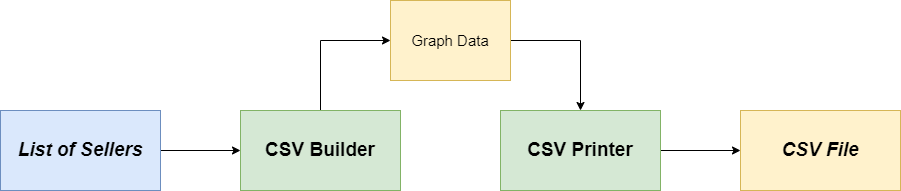

The diagram above was exported from draw.io. Its source (the exported page's mxGraphModel, read from the mxfile embedded in the PNG):
<mxGraphModel dx="1102" dy="985" grid="1" gridSize="10" guides="1" tooltips="1" connect="1" arrows="1" fold="1" page="1" pageScale="1" pageWidth="850" pageHeight="1100" math="0" shadow="0">
  <root>
    <mxCell id="UX-YqeCBUEaVV7gcgxbN-0" />
    <mxCell id="UX-YqeCBUEaVV7gcgxbN-1" parent="UX-YqeCBUEaVV7gcgxbN-0" />
    <mxCell id="ir_EI1tkmXsLVfImB9zZ-0" style="edgeStyle=orthogonalEdgeStyle;rounded=0;orthogonalLoop=1;jettySize=auto;html=1;exitX=1;exitY=0.5;exitDx=0;exitDy=0;entryX=0;entryY=0.5;entryDx=0;entryDy=0;fontSize=15;startArrow=none;startFill=0;endArrow=classic;endFill=1;" parent="UX-YqeCBUEaVV7gcgxbN-1" source="ir_EI1tkmXsLVfImB9zZ-1" target="ir_EI1tkmXsLVfImB9zZ-5" edge="1">
      <mxGeometry relative="1" as="geometry" />
    </mxCell>
    <mxCell id="ir_EI1tkmXsLVfImB9zZ-1" value="List of Sellers" style="rounded=0;whiteSpace=wrap;html=1;fontSize=19;fillColor=#dae8fc;strokeColor=#6c8ebf;fontStyle=3" parent="UX-YqeCBUEaVV7gcgxbN-1" vertex="1">
      <mxGeometry x="10" y="420" width="160" height="80" as="geometry" />
    </mxCell>
    <mxCell id="XpFe6ms1TXuqzbOVga8Y-4" style="edgeStyle=orthogonalEdgeStyle;rounded=0;orthogonalLoop=1;jettySize=auto;html=1;exitX=0.5;exitY=0;exitDx=0;exitDy=0;entryX=0;entryY=0.5;entryDx=0;entryDy=0;fontSize=19;" parent="UX-YqeCBUEaVV7gcgxbN-1" source="ir_EI1tkmXsLVfImB9zZ-5" target="XpFe6ms1TXuqzbOVga8Y-2" edge="1">
      <mxGeometry relative="1" as="geometry" />
    </mxCell>
    <mxCell id="ir_EI1tkmXsLVfImB9zZ-5" value="CSV Builder" style="rounded=0;whiteSpace=wrap;html=1;fontSize=19;fillColor=#d5e8d4;strokeColor=#82b366;fontStyle=1" parent="UX-YqeCBUEaVV7gcgxbN-1" vertex="1">
      <mxGeometry x="250" y="420" width="160" height="80" as="geometry" />
    </mxCell>
    <mxCell id="ir_EI1tkmXsLVfImB9zZ-15" style="edgeStyle=orthogonalEdgeStyle;rounded=0;orthogonalLoop=1;jettySize=auto;html=1;exitX=1;exitY=0.5;exitDx=0;exitDy=0;entryX=0;entryY=0.5;entryDx=0;entryDy=0;fontSize=15;startArrow=none;startFill=0;endArrow=classic;endFill=1;" parent="UX-YqeCBUEaVV7gcgxbN-1" source="XpFe6ms1TXuqzbOVga8Y-0" target="ir_EI1tkmXsLVfImB9zZ-17" edge="1">
      <mxGeometry relative="1" as="geometry">
        <mxPoint x="950" y="480" as="sourcePoint" />
      </mxGeometry>
    </mxCell>
    <mxCell id="ir_EI1tkmXsLVfImB9zZ-17" value="CSV File" style="rounded=0;whiteSpace=wrap;html=1;fontSize=19;fillColor=#fff2cc;strokeColor=#d6b656;fontStyle=3" parent="UX-YqeCBUEaVV7gcgxbN-1" vertex="1">
      <mxGeometry x="750" y="420" width="160" height="80" as="geometry" />
    </mxCell>
    <mxCell id="XpFe6ms1TXuqzbOVga8Y-0" value="CSV Printer" style="rounded=0;whiteSpace=wrap;html=1;fontSize=19;fillColor=#d5e8d4;strokeColor=#82b366;fontStyle=1" parent="UX-YqeCBUEaVV7gcgxbN-1" vertex="1">
      <mxGeometry x="510" y="420" width="160" height="80" as="geometry" />
    </mxCell>
    <mxCell id="XpFe6ms1TXuqzbOVga8Y-5" style="edgeStyle=orthogonalEdgeStyle;rounded=0;orthogonalLoop=1;jettySize=auto;html=1;exitX=1;exitY=0.5;exitDx=0;exitDy=0;entryX=0.5;entryY=0;entryDx=0;entryDy=0;fontSize=19;" parent="UX-YqeCBUEaVV7gcgxbN-1" source="XpFe6ms1TXuqzbOVga8Y-2" target="XpFe6ms1TXuqzbOVga8Y-0" edge="1">
      <mxGeometry relative="1" as="geometry" />
    </mxCell>
    <mxCell id="XpFe6ms1TXuqzbOVga8Y-2" value="Graph Data" style="rounded=0;whiteSpace=wrap;html=1;fontSize=15;spacingLeft=7;spacingRight=7;fillColor=#fff2cc;strokeColor=#d6b656;" parent="UX-YqeCBUEaVV7gcgxbN-1" vertex="1">
      <mxGeometry x="400" y="310" width="120" height="80" as="geometry" />
    </mxCell>
  </root>
</mxGraphModel>